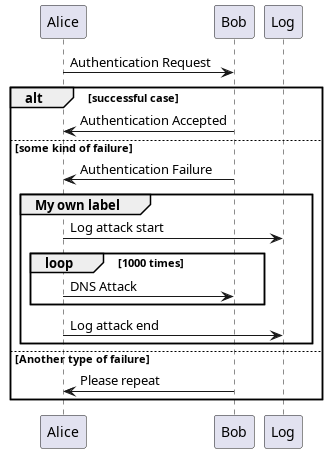

The diagram above was rendered by PlantUML. Its source (embedded in the PNG):
@startuml
Alice -> Bob: Authentication Request

alt successful case

    Bob -> Alice: Authentication Accepted

else some kind of failure

    Bob -> Alice: Authentication Failure
    group My own label
    Alice -> Log : Log attack start
	loop 1000 times
	    Alice -> Bob: DNS Attack
	end
    Alice -> Log : Log attack end
    end

else Another type of failure

   Bob -> Alice: Please repeat

end
@enduml